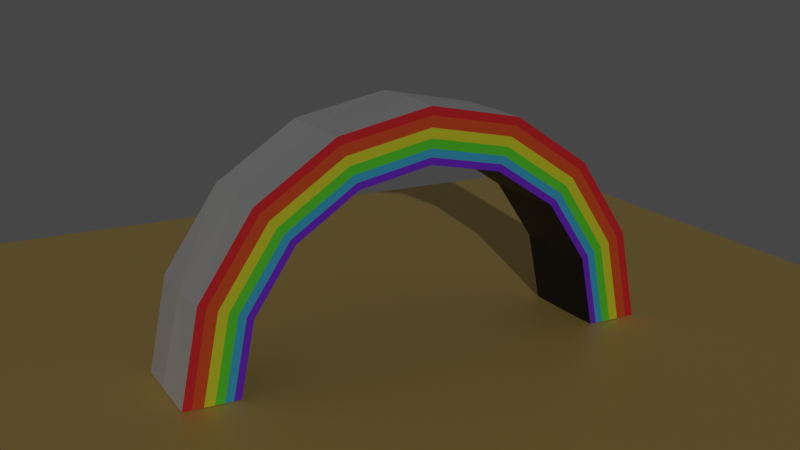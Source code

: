 # Source: Rainbow.blend  (saved by Blender 2.80.75; exported with 4.5.12 LTS)
import bpy
from mathutils import Matrix  # noqa: F401  (used for matrix-valued properties, if any)

bpy.ops.wm.read_factory_settings(use_empty=True)
scene = bpy.context.scene
scene.name = 'Scene'

# ---- collections
col_collection = bpy.data.collections.new('Collection'); scene.collection.children.link(col_collection)

# ---- materials (node trees are filled in below, after node groups)
mat_material_001 = bpy.data.materials.new('Material.001')
mat_material_001.use_transparent_shadow = False
mat_material_002 = bpy.data.materials.new('Material.002')
mat_material_002.use_transparent_shadow = False
mat_material_003 = bpy.data.materials.new('Material.003')
mat_material_003.use_transparent_shadow = False
mat_material_004 = bpy.data.materials.new('Material.004')
mat_material_004.use_transparent_shadow = False
mat_material_005 = bpy.data.materials.new('Material.005')
mat_material_005.use_transparent_shadow = False
mat_material_006 = bpy.data.materials.new('Material.006')
mat_material_006.use_transparent_shadow = False
mat_material_007 = bpy.data.materials.new('Material.007')
mat_material_007.use_transparent_shadow = False
mat_material_008 = bpy.data.materials.new('Material.008')
mat_material_008.use_transparent_shadow = False
mat_material_009 = bpy.data.materials.new('Material.009')
mat_material_009.use_transparent_shadow = False

# ---- material node trees
mat_material_001.use_nodes = True; mat_material_001.node_tree.nodes.clear()
_N = mat_material_001.node_tree.nodes; _L = mat_material_001.node_tree.links
n0 = _N.new('ShaderNodeOutputMaterial'); n0.name = 'Material Output'; n0.location = (300, 300)
n1 = _N.new('ShaderNodeBsdfPrincipled'); n1.name = 'Principled BSDF'; n1.location = (10, 300)
n1.distribution = 'GGX'
n1.subsurface_method = 'BURLEY'
n1.inputs[0].default_value = (0.9099, 0.9099, 0.9099, 1.0)
n1.inputs[1].default_value = 0.3772
n1.inputs[2].default_value = 0.6491
n1.inputs[3].default_value = 1.45
n1.inputs[27].default_value = (0.0, 0.0, 0.0, 1.0)
n1.inputs[28].default_value = 1.0
_L.new(n1.outputs[0], n0.inputs[0])
n0.is_active_output = True
mat_material_002.use_nodes = True; mat_material_002.node_tree.nodes.clear()
_N = mat_material_002.node_tree.nodes; _L = mat_material_002.node_tree.links
n0 = _N.new('ShaderNodeOutputMaterial'); n0.name = 'Material Output'; n0.location = (300, 300)
n1 = _N.new('ShaderNodeBsdfPrincipled'); n1.name = 'Principled BSDF'; n1.location = (10, 300)
n1.distribution = 'GGX'
n1.subsurface_method = 'BURLEY'
n1.inputs[0].default_value = (0.8, 0.02398, 0.03253, 1.0)
n1.inputs[3].default_value = 1.45
n1.inputs[27].default_value = (0.0, 0.0, 0.0, 1.0)
n1.inputs[28].default_value = 1.0
_L.new(n1.outputs[0], n0.inputs[0])
n0.is_active_output = True
mat_material_003.use_nodes = True; mat_material_003.node_tree.nodes.clear()
_N = mat_material_003.node_tree.nodes; _L = mat_material_003.node_tree.links
n0 = _N.new('ShaderNodeOutputMaterial'); n0.name = 'Material Output'; n0.location = (300, 300)
n1 = _N.new('ShaderNodeBsdfPrincipled'); n1.name = 'Principled BSDF'; n1.location = (10, 300)
n1.distribution = 'GGX'
n1.subsurface_method = 'BURLEY'
n1.inputs[0].default_value = (0.8, 0.0979, 0.02009, 1.0)
n1.inputs[3].default_value = 1.45
n1.inputs[27].default_value = (0.0, 0.0, 0.0, 1.0)
n1.inputs[28].default_value = 1.0
_L.new(n1.outputs[0], n0.inputs[0])
n0.is_active_output = True
mat_material_004.use_nodes = True; mat_material_004.node_tree.nodes.clear()
_N = mat_material_004.node_tree.nodes; _L = mat_material_004.node_tree.links
n0 = _N.new('ShaderNodeOutputMaterial'); n0.name = 'Material Output'; n0.location = (300, 300)
n1 = _N.new('ShaderNodeBsdfPrincipled'); n1.name = 'Principled BSDF'; n1.location = (10, 300)
n1.distribution = 'GGX'
n1.subsurface_method = 'BURLEY'
n1.inputs[0].default_value = (0.7816, 0.8, 0.03123, 1.0)
n1.inputs[3].default_value = 1.45
n1.inputs[27].default_value = (0.0, 0.0, 0.0, 1.0)
n1.inputs[28].default_value = 1.0
_L.new(n1.outputs[0], n0.inputs[0])
n0.is_active_output = True
mat_material_005.use_nodes = True; mat_material_005.node_tree.nodes.clear()
_N = mat_material_005.node_tree.nodes; _L = mat_material_005.node_tree.links
n0 = _N.new('ShaderNodeOutputMaterial'); n0.name = 'Material Output'; n0.location = (300, 300)
n1 = _N.new('ShaderNodeBsdfPrincipled'); n1.name = 'Principled BSDF'; n1.location = (10, 300)
n1.distribution = 'GGX'
n1.subsurface_method = 'BURLEY'
n1.inputs[0].default_value = (0.1177, 0.8, 0.03825, 1.0)
n1.inputs[3].default_value = 1.45
n1.inputs[27].default_value = (0.0, 0.0, 0.0, 1.0)
n1.inputs[28].default_value = 1.0
_L.new(n1.outputs[0], n0.inputs[0])
n0.is_active_output = True
mat_material_006.use_nodes = True; mat_material_006.node_tree.nodes.clear()
_N = mat_material_006.node_tree.nodes; _L = mat_material_006.node_tree.links
n0 = _N.new('ShaderNodeOutputMaterial'); n0.name = 'Material Output'; n0.location = (300, 300)
n1 = _N.new('ShaderNodeBsdfPrincipled'); n1.name = 'Principled BSDF'; n1.location = (10, 300)
n1.distribution = 'GGX'
n1.subsurface_method = 'BURLEY'
n1.inputs[0].default_value = (0.05213, 0.4653, 0.8, 1.0)
n1.inputs[3].default_value = 1.45
n1.inputs[27].default_value = (0.0, 0.0, 0.0, 1.0)
n1.inputs[28].default_value = 1.0
_L.new(n1.outputs[0], n0.inputs[0])
n0.is_active_output = True
mat_material_007.use_nodes = True; mat_material_007.node_tree.nodes.clear()
_N = mat_material_007.node_tree.nodes; _L = mat_material_007.node_tree.links
n0 = _N.new('ShaderNodeOutputMaterial'); n0.name = 'Material Output'; n0.location = (300, 300)
n1 = _N.new('ShaderNodeBsdfPrincipled'); n1.name = 'Principled BSDF'; n1.location = (10, 300)
n1.distribution = 'GGX'
n1.subsurface_method = 'BURLEY'
n1.inputs[0].default_value = (0.1968, 0.02623, 0.8, 1.0)
n1.inputs[3].default_value = 1.45
n1.inputs[27].default_value = (0.0, 0.0, 0.0, 1.0)
n1.inputs[28].default_value = 1.0
_L.new(n1.outputs[0], n0.inputs[0])
n0.is_active_output = True
mat_material_008.use_nodes = True; mat_material_008.node_tree.nodes.clear()
_N = mat_material_008.node_tree.nodes; _L = mat_material_008.node_tree.links
n0 = _N.new('ShaderNodeOutputMaterial'); n0.name = 'Material Output'; n0.location = (300, 300)
n1 = _N.new('ShaderNodeBsdfPrincipled'); n1.name = 'Principled BSDF'; n1.location = (10, 300)
n1.distribution = 'GGX'
n1.subsurface_method = 'BURLEY'
n1.inputs[0].default_value = (0.02727, 0.02727, 0.02727, 1.0)
n1.inputs[1].default_value = 0.4825
n1.inputs[2].default_value = 0.5526
n1.inputs[3].default_value = 1.45
n1.inputs[27].default_value = (0.0, 0.0, 0.0, 1.0)
n1.inputs[28].default_value = 1.0
_L.new(n1.outputs[0], n0.inputs[0])
n0.is_active_output = True
mat_material_009.use_nodes = True; mat_material_009.node_tree.nodes.clear()
_N = mat_material_009.node_tree.nodes; _L = mat_material_009.node_tree.links
n0 = _N.new('ShaderNodeOutputMaterial'); n0.name = 'Material Output'; n0.location = (300, 300)
n1 = _N.new('ShaderNodeBsdfPrincipled'); n1.name = 'Principled BSDF'; n1.location = (10, 300)
n1.distribution = 'GGX'
n1.subsurface_method = 'BURLEY'
n1.inputs[0].default_value = (0.8, 0.5648, 0.1659, 1.0)
n1.inputs[3].default_value = 1.45
n1.inputs[27].default_value = (0.0, 0.0, 0.0, 1.0)
n1.inputs[28].default_value = 1.0
_L.new(n1.outputs[0], n0.inputs[0])
n0.is_active_output = True

# ---- world
world_world = bpy.data.worlds.new('World'); scene.world = world_world
world_world.use_nodes = True; world_world.node_tree.nodes.clear()
_N = world_world.node_tree.nodes; _L = world_world.node_tree.links
n0 = _N.new('ShaderNodeOutputWorld'); n0.name = 'World Output'; n0.location = (300, 300)
n1 = _N.new('ShaderNodeBackground'); n1.name = 'Background'; n1.location = (10, 300)
n1.inputs[0].default_value = (0.05088, 0.05088, 0.05088, 1.0)
_L.new(n1.outputs[0], n0.inputs[0])
n0.is_active_output = True
world_world.color = (0.05088, 0.05088, 0.05088)
world_world.use_sun_shadow = False
world_world.sun_shadow_jitter_overblur = 0.0

# ---- cameras
cam_camera_001 = bpy.data.cameras.new('Camera.001')

# ---- lights
light_point = bpy.data.lights.new('Point', 'SUN')
light_point.transmission_factor = 0.0
light_point.energy = 0.57
light_point.shadow_soft_size = 1.24

# ---- meshes
me_torus_003 = bpy.data.meshes.new('Torus.003')
me_torus_003.from_pydata([(1.124, -0.0007065, 0.0005692), (1.125, 0.0, 0.2165), (0.875, 0.0, 0.2165), (0.875, -0.002588, -7.123e-09), (0.875, 0.0, -0.2165), (1.125, 0.0, -0.2165), (1.04, 0.4334, 0.003409), (1.039, 0.4305, 0.2165), (0.8084, 0.3348, 0.2165), (0.8095, 0.3299, -4.155e-09), (0.8084, 0.3348, -0.2165), (1.039, 0.4305, -0.2165), (0.802, 0.8069, 0.00253), (0.7955, 0.7955, 0.2165), (0.6187, 0.6187, 0.2165), (0.6208, 0.6101, -1.564e-09), (0.6187, 0.6187, -0.2165), (0.7955, 0.7955, -0.2165), (0.4322, 1.041, 0.004135), (0.4305, 1.039, 0.2165), (0.3348, 0.8084, 0.2165), (0.3353, 0.7983, 1.263e-10), (0.3348, 0.8084, -0.2165), (0.4305, 1.039, -0.2165), (5.952e-08, 1.132, -1.344e-15), (8.494e-08, 1.125, 0.2165), (6.606e-08, 0.875, 0.2165), (7.362e-08, 0.8702, 4.657e-10), (6.606e-08, 0.875, -0.2165), (8.494e-08, 1.125, -0.2165), (-0.4291, 1.037, -0.004134), (-0.4305, 1.039, 0.2165), (-0.3348, 0.8084, 0.2165), (-0.3288, 0.8058, -2.016e-10), (-0.3348, 0.8084, -0.2165), (-0.4305, 1.039, -0.2165), (-0.7978, 0.7921, 0.008418), (-0.7955, 0.7955, 0.2165), (-0.6187, 0.6187, 0.2165), (-0.6055, 0.6165, -1.842e-09), (-0.6187, 0.6187, -0.2165), (-0.7955, 0.7955, -0.2165), (-1.048, 0.4301, 0.006845), (-1.039, 0.4305, 0.2165), (-0.8084, 0.3348, 0.2165), (-0.7878, 0.3345, -3.982e-10), (-0.8084, 0.3348, -0.2165), (-1.039, 0.4305, -0.2165), (-1.134, 0.02581, -0.003949), (-1.125, 9.835e-08, 0.2165), (-0.875, 7.649e-08, 0.2165), (-0.873, 0.004517, -7.434e-09), (-0.875, 7.649e-08, -0.2165), (-1.125, 9.835e-08, -0.2165), (1.085, 0.0, 0.2165), (1.003, 0.4153, 0.2165), (0.7673, 0.7673, 0.2165), (0.4153, 1.003, 0.2165), (8.193e-08, 1.085, 0.2165), (-0.4153, 1.003, 0.2165), (-0.7673, 0.7673, 0.2165), (-1.003, 0.4153, 0.2165), (-1.085, 9.487e-08, 0.2165), (1.034, 0.0, 0.2165), (0.9553, 0.3957, 0.2165), (0.7312, 0.7312, 0.2165), (0.3957, 0.9553, 0.2165), (7.807e-08, 1.034, 0.2165), (-0.3957, 0.9553, 0.2165), (-0.7312, 0.7312, 0.2165), (-0.9553, 0.3957, 0.2165), (-1.034, 9.04e-08, 0.2165), (0.9881, 0.0, 0.2165), (0.9129, 0.3781, 0.2165), (0.6987, 0.6987, 0.2165), (0.3781, 0.9129, 0.2165), (7.46e-08, 0.9881, 0.2165), (-0.3781, 0.9129, 0.2165), (-0.6987, 0.6987, 0.2165), (-0.9129, 0.3781, 0.2165), (-0.9881, 8.638e-08, 0.2165), (0.9452, 0.0, 0.2165), (0.8732, 0.3617, 0.2165), (0.6684, 0.6684, 0.2165), (0.3617, 0.8732, 0.2165), (7.136e-08, 0.9452, 0.2165), (-0.3617, 0.8732, 0.2165), (-0.6684, 0.6684, 0.2165), (-0.8732, 0.3617, 0.2165), (-0.9452, 8.263e-08, 0.2165), (0.9079, 0.0, 0.2165), (0.8388, 0.3474, 0.2165), (0.642, 0.642, 0.2165), (0.3474, 0.8388, 0.2165), (6.855e-08, 0.9079, 0.2165), (-0.3474, 0.8388, 0.2165), (-0.642, 0.642, 0.2165), (-0.8388, 0.3474, 0.2165), (-0.9079, 7.937e-08, 0.2165)], [], [(0, 6, 7, 1), (90, 91, 8, 2), (2, 8, 9, 3), (3, 9, 10, 4), (4, 10, 11, 5), (5, 11, 6, 0), (6, 12, 13, 7), (91, 92, 14, 8), (8, 14, 15, 9), (9, 15, 16, 10), (10, 16, 17, 11), (11, 17, 12, 6), (12, 18, 19, 13), (92, 93, 20, 14), (14, 20, 21, 15), (15, 21, 22, 16), (16, 22, 23, 17), (17, 23, 18, 12), (18, 24, 25, 19), (93, 94, 26, 20), (20, 26, 27, 21), (21, 27, 28, 22), (22, 28, 29, 23), (23, 29, 24, 18), (24, 30, 31, 25), (94, 95, 32, 26), (26, 32, 33, 27), (27, 33, 34, 28), (28, 34, 35, 29), (29, 35, 30, 24), (30, 36, 37, 31), (95, 96, 38, 32), (32, 38, 39, 33), (33, 39, 40, 34), (34, 40, 41, 35), (35, 41, 36, 30), (36, 42, 43, 37), (96, 97, 44, 38), (38, 44, 45, 39), (39, 45, 46, 40), (40, 46, 47, 41), (41, 47, 42, 36), (42, 48, 49, 43), (97, 98, 50, 44), (44, 50, 51, 45), (45, 51, 52, 46), (46, 52, 53, 47), (47, 53, 48, 42), (48, 53, 52, 51, 50, 98, 89, 80, 71, 62, 49), (0, 1, 54, 63, 72, 81, 90, 2, 3, 4, 5), (43, 49, 62, 61), (37, 43, 61, 60), (31, 37, 60, 59), (25, 31, 59, 58), (19, 25, 58, 57), (13, 19, 57, 56), (7, 13, 56, 55), (1, 7, 55, 54), (61, 62, 71, 70), (60, 61, 70, 69), (59, 60, 69, 68), (58, 59, 68, 67), (57, 58, 67, 66), (56, 57, 66, 65), (55, 56, 65, 64), (54, 55, 64, 63), (70, 71, 80, 79), (69, 70, 79, 78), (68, 69, 78, 77), (67, 68, 77, 76), (66, 67, 76, 75), (65, 66, 75, 74), (64, 65, 74, 73), (63, 64, 73, 72), (79, 80, 89, 88), (78, 79, 88, 87), (77, 78, 87, 86), (76, 77, 86, 85), (75, 76, 85, 84), (74, 75, 84, 83), (73, 74, 83, 82), (72, 73, 82, 81), (88, 89, 98, 97), (87, 88, 97, 96), (86, 87, 96, 95), (85, 86, 95, 94), (84, 85, 94, 93), (83, 84, 93, 92), (82, 83, 92, 91), (81, 82, 91, 90)])
me_torus_003.polygons.foreach_set('material_index', [0, 6, 7, 7, 0, 0, 0, 6, 7, 7, 0, 0, 0, 6, 7, 7, 0, 0, 0, 6, 7, 7, 0, 0, 0, 6, 7, 7, 0, 0, 0, 6, 7, 7, 0, 0, 0, 6, 7, 7, 0, 0, 0, 6, 7, 7, 0, 0, 0, 0, 1, 1, 1, 1, 1, 1, 1, 1, 2, 2, 2, 2, 2, 2, 2, 2, 3, 3, 3, 3, 3, 3, 3, 3, 4, 4, 4, 4, 4, 4, 4, 4, 5, 5, 5, 5, 5, 5, 5, 5])
_uv = me_torus_003.uv_layers.new(name='UVMap')
_uv.uv.foreach_set('vector', [0.5, 0.4379, 0.545, 0.4648, 0.5625, 0.6667, 0.5, 0.6667, 0.5, 0.8114, 0.5625, 0.8114, 0.5625, 0.8333, 0.5, 0.8333, 0.5, 0.8333, 0.5625, 0.8333, 0.5625, 1.0, 0.5, 1.0, 0.5, -1.11e-16, 0.5625, -1.11e-16, 0.5625, 0.1667, 0.5, 0.1667, 0.5, 0.1667, 0.5625, 0.1667, 0.5625, 0.3333, 0.5, 0.3333, 0.5, 0.3333, 0.5625, 0.3333, 0.545, 0.4648, 0.5, 0.4379, 0.545, 0.4648, 0.6142, 0.4796, 0.625, 0.6667, 0.5625, 0.6667, 0.5625, 0.8114, 0.625, 0.8114, 0.625, 0.8333, 0.5625, 0.8333, 0.5625, 0.8333, 0.625, 0.8333, 0.625, 1.0, 0.5625, 1.0, 0.5625, -1.11e-16, 0.625, -1.11e-16, 0.625, 0.1667, 0.5625, 0.1667, 0.5625, 0.1667, 0.625, 0.1667, 0.625, 0.3333, 0.5625, 0.3333, 0.5625, 0.3333, 0.625, 0.3333, 0.6142, 0.4796, 0.545, 0.4648, 0.6142, 0.4796, 0.68, 0.4979, 0.6875, 0.6667, 0.625, 0.6667, 0.625, 0.8114, 0.6875, 0.8114, 0.6875, 0.8333, 0.625, 0.8333, 0.625, 0.8333, 0.6875, 0.8333, 0.6875, 1.0, 0.625, 1.0, 0.625, -1.11e-16, 0.6875, -1.11e-16, 0.6875, 0.1667, 0.625, 0.1667, 0.625, 0.1667, 0.6875, 0.1667, 0.6875, 0.3333, 0.625, 0.3333, 0.625, 0.3333, 0.6875, 0.3333, 0.68, 0.4979, 0.6142, 0.4796, 0.68, 0.4979, 0.75, 0.5, 0.75, 0.6667, 0.6875, 0.6667, 0.6875, 0.8114, 0.75, 0.8114, 0.75, 0.8333, 0.6875, 0.8333, 0.6875, 0.8333, 0.75, 0.8333, 0.75, 1.0, 0.6875, 1.0, 0.6875, -1.11e-16, 0.75, -1.11e-16, 0.75, 0.1667, 0.6875, 0.1667, 0.6875, 0.1667, 0.75, 0.1667, 0.75, 0.3333, 0.6875, 0.3333, 0.6875, 0.3333, 0.75, 0.3333, 0.75, 0.5, 0.68, 0.4979, 0.75, 0.5, 0.8198, 0.5, 0.8125, 0.6667, 0.75, 0.6667, 0.75, 0.8114, 0.8125, 0.8114, 0.8125, 0.8333, 0.75, 0.8333, 0.75, 0.8333, 0.8125, 0.8333, 0.8125, 1.0, 0.75, 1.0, 0.75, -1.11e-16, 0.8125, -1.11e-16, 0.8125, 0.1667, 0.75, 0.1667, 0.75, 0.1667, 0.8125, 0.1667, 0.8125, 0.3333, 0.75, 0.3333, 0.75, 0.3333, 0.8125, 0.3333, 0.8198, 0.5, 0.75, 0.5, 0.8198, 0.5, 0.8884, 0.5, 0.875, 0.6667, 0.8125, 0.6667, 0.8125, 0.8114, 0.875, 0.8114, 0.875, 0.8333, 0.8125, 0.8333, 0.8125, 0.8333, 0.875, 0.8333, 0.875, 1.0, 0.8125, 1.0, 0.8125, -1.11e-16, 0.875, -1.11e-16, 0.875, 0.1667, 0.8125, 0.1667, 0.8125, 0.1667, 0.875, 0.1667, 0.875, 0.3333, 0.8125, 0.3333, 0.8125, 0.3333, 0.875, 0.3333, 0.8884, 0.5, 0.8198, 0.5, 0.8884, 0.5, 0.9546, 0.4678, 0.9375, 0.6667, 0.875, 0.6667, 0.875, 0.8114, 0.9375, 0.8114, 0.9375, 0.8333, 0.875, 0.8333, 0.875, 0.8333, 0.9375, 0.8333, 0.9208, 1.0, 0.875, 1.0, 0.875, -1.11e-16, 0.9208, -1.11e-16, 0.9375, 0.1667, 0.875, 0.1667, 0.875, 0.1667, 0.9375, 0.1667, 0.9375, 0.3333, 0.875, 0.3333, 0.875, 0.3333, 0.9375, 0.3333, 0.9546, 0.4678, 0.8884, 0.5, 0.9546, 0.4678, 1.0, 0.5327, 1.0, 0.6667, 0.9375, 0.6667, 0.9375, 0.8114, 1.0, 0.8114, 1.0, 0.8333, 0.9375, 0.8333, 0.9375, 0.8333, 1.0, 0.8333, 1.0, 1.0, 0.9208, 1.0, 0.9208, -1.11e-16, 1.0, -1.11e-16, 1.0, 0.1667, 0.9375, 0.1667, 0.9375, 0.1667, 1.0, 0.1667, 1.0, 0.3333, 0.9375, 0.3333, 0.9375, 0.3333, 1.0, 0.3333, 1.0, 0.5327, 0.9546, 0.4678, 1.0, 0.5327, 1.0, 0.3333, 1.0, 0.1667, 1.0, -1.11e-16, 1.0, 0.8333, 1.0, 0.8114, 1.0, 0.7865, 1.0, 0.7579, 1.0, 0.7273, 1.0, 0.6932, 1.0, 0.6667, 0.5, 0.4379, 0.5, 0.6667, 0.5, 0.6932, 0.5, 0.7273, 0.5, 0.7579, 0.5, 0.7865, 0.5, 0.8114, 0.5, 0.8333, 0.5, -1.11e-16, 0.5, 0.1667, 0.5, 0.3333, 0.9375, 0.6667, 1.0, 0.6667, 1.0, 0.6932, 0.9375, 0.6932, 0.875, 0.6667, 0.9375, 0.6667, 0.9375, 0.6932, 0.875, 0.6932, 0.8125, 0.6667, 0.875, 0.6667, 0.875, 0.6932, 0.8125, 0.6932, 0.75, 0.6667, 0.8125, 0.6667, 0.8125, 0.6932, 0.75, 0.6932, 0.6875, 0.6667, 0.75, 0.6667, 0.75, 0.6932, 0.6875, 0.6932, 0.625, 0.6667, 0.6875, 0.6667, 0.6875, 0.6932, 0.625, 0.6932, 0.5625, 0.6667, 0.625, 0.6667, 0.625, 0.6932, 0.5625, 0.6932, 0.5, 0.6667, 0.5625, 0.6667, 0.5625, 0.6932, 0.5, 0.6932, 0.9375, 0.6932, 1.0, 0.6932, 1.0, 0.7273, 0.9375, 0.7273, 0.875, 0.6932, 0.9375, 0.6932, 0.9375, 0.7273, 0.875, 0.7273, 0.8125, 0.6932, 0.875, 0.6932, 0.875, 0.7273, 0.8125, 0.7273, 0.75, 0.6932, 0.8125, 0.6932, 0.8125, 0.7273, 0.75, 0.7273, 0.6875, 0.6932, 0.75, 0.6932, 0.75, 0.7273, 0.6875, 0.7273, 0.625, 0.6932, 0.6875, 0.6932, 0.6875, 0.7273, 0.625, 0.7273, 0.5625, 0.6932, 0.625, 0.6932, 0.625, 0.7273, 0.5625, 0.7273, 0.5, 0.6932, 0.5625, 0.6932, 0.5625, 0.7273, 0.5, 0.7273, 0.9375, 0.7273, 1.0, 0.7273, 1.0, 0.7579, 0.9375, 0.7579, 0.875, 0.7273, 0.9375, 0.7273, 0.9375, 0.7579, 0.875, 0.7579, 0.8125, 0.7273, 0.875, 0.7273, 0.875, 0.7579, 0.8125, 0.7579, 0.75, 0.7273, 0.8125, 0.7273, 0.8125, 0.7579, 0.75, 0.7579, 0.6875, 0.7273, 0.75, 0.7273, 0.75, 0.7579, 0.6875, 0.7579, 0.625, 0.7273, 0.6875, 0.7273, 0.6875, 0.7579, 0.625, 0.7579, 0.5625, 0.7273, 0.625, 0.7273, 0.625, 0.7579, 0.5625, 0.7579, 0.5, 0.7273, 0.5625, 0.7273, 0.5625, 0.7579, 0.5, 0.7579, 0.9375, 0.7579, 1.0, 0.7579, 1.0, 0.7865, 0.9375, 0.7865, 0.875, 0.7579, 0.9375, 0.7579, 0.9375, 0.7865, 0.875, 0.7865, 0.8125, 0.7579, 0.875, 0.7579, 0.875, 0.7865, 0.8125, 0.7865, 0.75, 0.7579, 0.8125, 0.7579, 0.8125, 0.7865, 0.75, 0.7865, 0.6875, 0.7579, 0.75, 0.7579, 0.75, 0.7865, 0.6875, 0.7865, 0.625, 0.7579, 0.6875, 0.7579, 0.6875, 0.7865, 0.625, 0.7865, 0.5625, 0.7579, 0.625, 0.7579, 0.625, 0.7865, 0.5625, 0.7865, 0.5, 0.7579, 0.5625, 0.7579, 0.5625, 0.7865, 0.5, 0.7865, 0.9375, 0.7865, 1.0, 0.7865, 1.0, 0.8114, 0.9375, 0.8114, 0.875, 0.7865, 0.9375, 0.7865, 0.9375, 0.8114, 0.875, 0.8114, 0.8125, 0.7865, 0.875, 0.7865, 0.875, 0.8114, 0.8125, 0.8114, 0.75, 0.7865, 0.8125, 0.7865, 0.8125, 0.8114, 0.75, 0.8114, 0.6875, 0.7865, 0.75, 0.7865, 0.75, 0.8114, 0.6875, 0.8114, 0.625, 0.7865, 0.6875, 0.7865, 0.6875, 0.8114, 0.625, 0.8114, 0.5625, 0.7865, 0.625, 0.7865, 0.625, 0.8114, 0.5625, 0.8114, 0.5, 0.7865, 0.5625, 0.7865, 0.5625, 0.8114, 0.5, 0.8114])
me_torus_003.materials.append(mat_material_001)
me_torus_003.materials.append(mat_material_002)
me_torus_003.materials.append(mat_material_003)
me_torus_003.materials.append(mat_material_004)
me_torus_003.materials.append(mat_material_005)
me_torus_003.materials.append(mat_material_006)
me_torus_003.materials.append(mat_material_007)
me_torus_003.materials.append(mat_material_008)
me_torus_003.use_remesh_preserve_volume = False
me_torus_003.use_remesh_preserve_attributes = False
me_torus_003.use_mirror_vertex_groups = False
me_torus_003.update()
me_plane = bpy.data.meshes.new('Plane')
me_plane.from_pydata([(-1.0, -1.0, 0.0), (1.0, -1.0, 0.0), (-1.0, 1.0, 0.0), (1.0, 1.0, 0.0)], [], [(0, 1, 3, 2)])
_uv = me_plane.uv_layers.new(name='UVMap')
_uv.uv.foreach_set('vector', [0.0, 0.0, 1.0, 0.0, 1.0, 1.0, 0.0, 1.0])
me_plane.materials.append(mat_material_009)
me_plane.use_remesh_preserve_volume = False
me_plane.use_remesh_preserve_attributes = False
me_plane.use_mirror_vertex_groups = False
me_plane.update()

# ---- objects
ob_torus_003 = bpy.data.objects.new('Torus.003', me_torus_003)
ob_point = bpy.data.objects.new('Point', light_point)
ob_camera = bpy.data.objects.new('Camera', cam_camera_001)
ob_plane = bpy.data.objects.new('Plane', me_plane)

# ---- transforms, parenting, visibility, modifiers, constraints
ob_torus_003.location = (0.0, 0.0, 0.01843)
ob_torus_003.rotation_euler = (1.571, -0.0, 0.0)
ob_torus_003.scale = (3.889, 3.889, 3.889)
ob_torus_003.lineart.crease_threshold = 0.0
ob_point.location = (-4.29, -15.85, 5.893)
ob_point.rotation_euler = (1.277, -0.05935, -0.3173)
ob_point.lineart.crease_threshold = 0.0
ob_camera.location = (-8.712, -16.08, 7.656)
ob_camera.rotation_euler = (1.28, -1.559e-08, -0.49)
ob_camera.lineart.crease_threshold = 0.0
ob_plane.location = (0.0, 0.0, 0.0)
ob_plane.scale = (9.475, 9.475, 9.475)
ob_plane.lineart.crease_threshold = 0.0

# ---- collection membership
col_collection.objects.link(ob_torus_003)
col_collection.objects.link(ob_point)
col_collection.objects.link(ob_camera)
col_collection.objects.link(ob_plane)

# ---- scene / render settings (as saved in the file)
scene.camera = ob_camera
scene.frame_start = 1; scene.frame_end = 250; scene.frame_set(0)
scene.render.engine = 'BLENDER_EEVEE_NEXT'
scene.cycles.use_denoising = False
scene.cycles.samples = 128
scene.cycles.sampling_pattern = 'TABULATED_SOBOL'
scene.cycles.use_adaptive_sampling = False
scene.cycles.use_light_tree = False
scene.view_settings.view_transform = 'Filmic'
bpy.context.view_layer.update()
